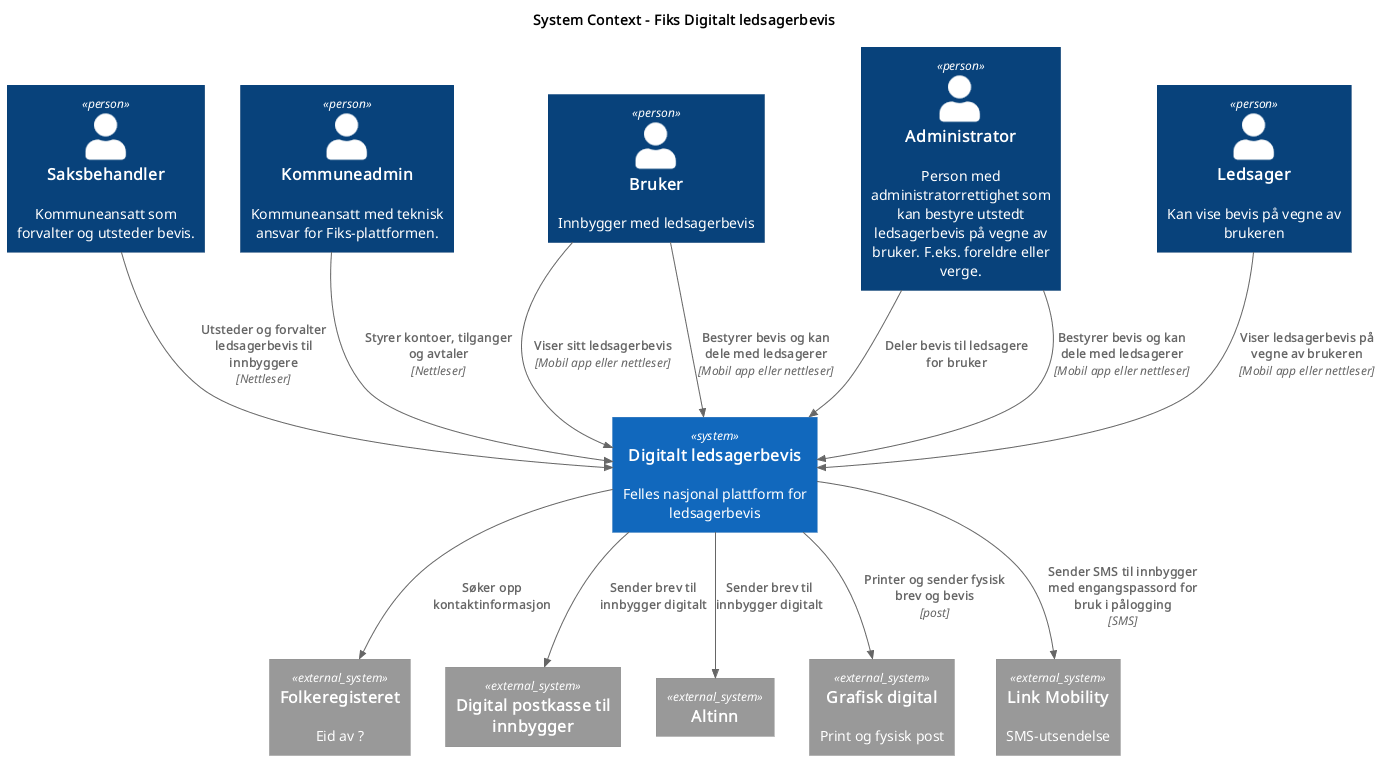

The diagram above was rendered by PlantUML. Its source (embedded in the PNG):
@startuml
!includeurl https://raw.githubusercontent.com/plantuml-stdlib/C4-PlantUML/master/C4_Context.puml

title System Context - Fiks Digitalt ledsagerbevis

' Users
Person(user_employee, "Saksbehandler", "Kommuneansatt som forvalter og utsteder bevis.")
Person(user_administrator, "Kommuneadmin", "Kommuneansatt med teknisk ansvar for Fiks-plattformen.")
Person(user_user, "Bruker", "Innbygger med ledsagerbevis")
Person(user_coowner, "Administrator", "Person med administratorrettighet som kan bestyre utstedt ledsagerbevis på vegne av bruker. F.eks. foreldre eller verge.")
Person(user_guide, "Ledsager", "Kan vise bevis på vegne av brukeren")

' Systems
System(fiksLedsagerbevis, "Digitalt ledsagerbevis", "Felles nasjonal plattform for ledsagerbevis")

System_Ext(folkeregisteret, "Folkeregisteret", "Eid av ?")
System_Ext(digitalPostkasse, "Digital postkasse til innbygger")
System_Ext(altinn, "Altinn")
System_Ext(grafiskDigital, "Grafisk digital", "Print og fysisk post")
System_Ext(linkMobility, "Link Mobility", "SMS-utsendelse")

' Relationships
Rel(user_employee, fiksLedsagerbevis, "Utsteder og forvalter ledsagerbevis til innbyggere", "Nettleser")
Rel(user_administrator, fiksLedsagerbevis, "Styrer kontoer, tilganger og avtaler", "Nettleser")
Rel(user_guide, fiksLedsagerbevis, "Viser ledsagerbevis på vegne av brukeren", "Mobil app eller nettleser")
Rel(user_coowner, fiksLedsagerbevis, "Deler bevis til ledsagere for bruker")
Rel(user_user, fiksLedsagerbevis, "Viser sitt ledsagerbevis", "Mobil app eller nettleser")
Rel(user_user, fiksLedsagerbevis, "Bestyrer bevis og kan dele med ledsagerer", "Mobil app eller nettleser")
Rel(user_coowner, fiksLedsagerbevis, "Bestyrer bevis og kan dele med ledsagerer", "Mobil app eller nettleser")

Rel(fiksLedsagerbevis, folkeregisteret, "Søker opp kontaktinformasjon")
Rel(fiksLedsagerbevis, grafiskDigital, "Printer og sender fysisk brev og bevis", "post")
Rel(fiksLedsagerbevis, altinn, "Sender brev til innbygger digitalt")
Rel(fiksLedsagerbevis, digitalPostkasse, "Sender brev til innbygger digitalt")
Rel(fiksLedsagerbevis, linkMobility, "Sender SMS til innbygger med engangspassord for bruk i pålogging", "SMS")

@enduml